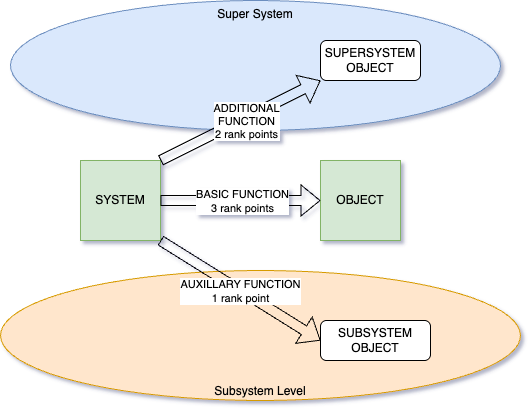

The diagram above was exported from draw.io. Its source (the exported page's mxGraphModel, read from the mxfile embedded in the PNG):
<mxGraphModel dx="736" dy="503" grid="1" gridSize="10" guides="1" tooltips="1" connect="1" arrows="1" fold="1" page="1" pageScale="1" pageWidth="583" pageHeight="827" math="0" shadow="0">
  <root>
    <mxCell id="0" />
    <mxCell id="1" parent="0" />
    <mxCell id="7Ia_7vbZioTKUNQfSwnZ-11" value="Subsystem Level" style="ellipse;whiteSpace=wrap;html=1;verticalAlign=bottom;fillColor=#ffe6cc;strokeColor=#d79b00;" parent="1" vertex="1">
      <mxGeometry x="120" y="310" width="520" height="130" as="geometry" />
    </mxCell>
    <mxCell id="7Ia_7vbZioTKUNQfSwnZ-12" value="Super System" style="ellipse;whiteSpace=wrap;html=1;verticalAlign=top;fillColor=#dae8fc;strokeColor=#6c8ebf;" parent="1" vertex="1">
      <mxGeometry x="130" y="40" width="490" height="130" as="geometry" />
    </mxCell>
    <mxCell id="7Ia_7vbZioTKUNQfSwnZ-1" value="SYSTEM" style="whiteSpace=wrap;html=1;aspect=fixed;fillColor=#d5e8d4;strokeColor=#82b366;" parent="1" vertex="1">
      <mxGeometry x="200" y="200" width="80" height="80" as="geometry" />
    </mxCell>
    <mxCell id="7Ia_7vbZioTKUNQfSwnZ-2" value="OBJECT" style="whiteSpace=wrap;html=1;aspect=fixed;fillColor=#d5e8d4;strokeColor=#82b366;" parent="1" vertex="1">
      <mxGeometry x="440" y="200" width="80" height="80" as="geometry" />
    </mxCell>
    <mxCell id="7Ia_7vbZioTKUNQfSwnZ-3" value="" style="shape=flexArrow;endArrow=classic;html=1;rounded=0;entryX=0;entryY=0.5;entryDx=0;entryDy=0;exitX=1;exitY=0.5;exitDx=0;exitDy=0;" parent="1" source="7Ia_7vbZioTKUNQfSwnZ-1" target="7Ia_7vbZioTKUNQfSwnZ-2" edge="1">
      <mxGeometry width="50" height="50" relative="1" as="geometry">
        <mxPoint x="300" y="260" as="sourcePoint" />
        <mxPoint x="350" y="210" as="targetPoint" />
      </mxGeometry>
    </mxCell>
    <mxCell id="7Ia_7vbZioTKUNQfSwnZ-4" value="BASIC FUNCTION&lt;div&gt;3 rank points&lt;/div&gt;" style="edgeLabel;html=1;align=center;verticalAlign=middle;resizable=0;points=[];" parent="7Ia_7vbZioTKUNQfSwnZ-3" vertex="1" connectable="0">
      <mxGeometry x="0.0136" relative="1" as="geometry">
        <mxPoint as="offset" />
      </mxGeometry>
    </mxCell>
    <mxCell id="7Ia_7vbZioTKUNQfSwnZ-5" value="SUBSYSTEM&lt;div&gt;OBJECT&lt;/div&gt;" style="rounded=1;whiteSpace=wrap;html=1;" parent="1" vertex="1">
      <mxGeometry x="440" y="360" width="110" height="40" as="geometry" />
    </mxCell>
    <mxCell id="7Ia_7vbZioTKUNQfSwnZ-6" value="&lt;div&gt;SUPERSYSTEM&lt;/div&gt;&lt;div&gt;OBJECT&lt;/div&gt;" style="rounded=1;whiteSpace=wrap;html=1;" parent="1" vertex="1">
      <mxGeometry x="440" y="80" width="100" height="40" as="geometry" />
    </mxCell>
    <mxCell id="7Ia_7vbZioTKUNQfSwnZ-7" value="" style="shape=flexArrow;endArrow=classic;html=1;rounded=0;exitX=1;exitY=0;exitDx=0;exitDy=0;" parent="1" source="7Ia_7vbZioTKUNQfSwnZ-1" edge="1">
      <mxGeometry width="50" height="50" relative="1" as="geometry">
        <mxPoint x="390" y="170" as="sourcePoint" />
        <mxPoint x="440" y="120" as="targetPoint" />
      </mxGeometry>
    </mxCell>
    <mxCell id="7Ia_7vbZioTKUNQfSwnZ-8" value="ADDITIONAL&lt;div&gt;FUNCTION&lt;/div&gt;&lt;div&gt;2 rank points&lt;/div&gt;" style="edgeLabel;html=1;align=center;verticalAlign=middle;resizable=0;points=[];" parent="7Ia_7vbZioTKUNQfSwnZ-7" vertex="1" connectable="0">
      <mxGeometry x="0.0456" y="-3" relative="1" as="geometry">
        <mxPoint as="offset" />
      </mxGeometry>
    </mxCell>
    <mxCell id="7Ia_7vbZioTKUNQfSwnZ-9" value="" style="shape=flexArrow;endArrow=classic;html=1;rounded=0;entryX=0;entryY=0.5;entryDx=0;entryDy=0;exitX=1;exitY=1;exitDx=0;exitDy=0;" parent="1" source="7Ia_7vbZioTKUNQfSwnZ-1" target="7Ia_7vbZioTKUNQfSwnZ-5" edge="1">
      <mxGeometry width="50" height="50" relative="1" as="geometry">
        <mxPoint x="340" y="350" as="sourcePoint" />
        <mxPoint x="390" y="300" as="targetPoint" />
      </mxGeometry>
    </mxCell>
    <mxCell id="7Ia_7vbZioTKUNQfSwnZ-10" value="AUXILLARY FUNCTION&lt;div&gt;1 rank point&lt;/div&gt;" style="edgeLabel;html=1;align=center;verticalAlign=middle;resizable=0;points=[];" parent="7Ia_7vbZioTKUNQfSwnZ-9" vertex="1" connectable="0">
      <mxGeometry x="-0.0023" y="-1" relative="1" as="geometry">
        <mxPoint as="offset" />
      </mxGeometry>
    </mxCell>
  </root>
</mxGraphModel>